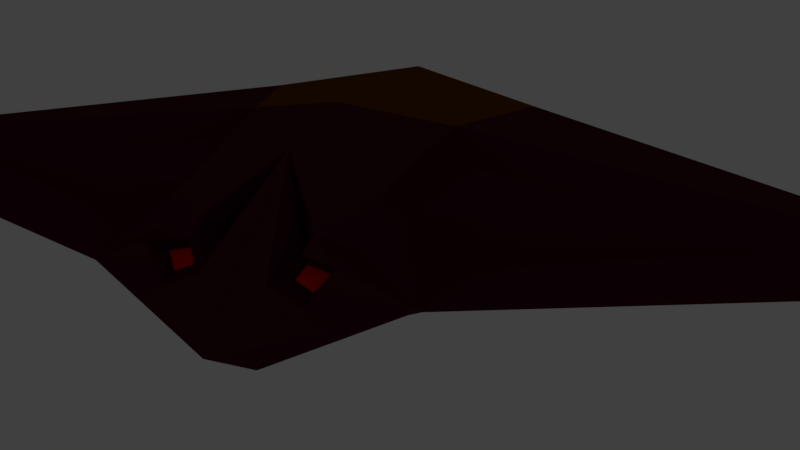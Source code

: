 # Source: Ship.blend  (saved by Blender 2.79.0; exported with 4.5.12 LTS)
import bpy
from mathutils import Matrix  # noqa: F401  (used for matrix-valued properties, if any)

bpy.ops.wm.read_factory_settings(use_empty=True)
scene = bpy.context.scene
scene.name = 'Scene'

# ---- collections
col_collection_1 = bpy.data.collections.new('Collection 1'); scene.collection.children.link(col_collection_1)

# ---- materials (node trees are filled in below, after node groups)
mat_body = bpy.data.materials.new('Body')
mat_body.alpha_threshold = 0.0
mat_body.use_transparent_shadow = False
mat_body.preview_render_type = 'SHADERBALL'
mat_body.diffuse_color = (0.06997, 0.003027, 0.01633, 1.0)
mat_body.specular_color = (0.7479, 1.0, 0.1308)
mat_body.roughness = 0.5
mat_body.specular_intensity = 1.0
mat_exhaust = bpy.data.materials.new('Exhaust')
mat_exhaust.alpha_threshold = 0.0
mat_exhaust.use_transparent_shadow = False
mat_exhaust.preview_render_type = 'SHADERBALL'
mat_exhaust.diffuse_color = (1.0, 0.001661, 0.0, 1.0)
mat_exhaust.specular_color = (0.0, 0.07238, 1.0)
mat_exhaust.roughness = 0.5
mat_exhaust.specular_intensity = 1.0
mat_glass = bpy.data.materials.new('Glass')
mat_glass.alpha_threshold = 0.0
mat_glass.use_transparent_shadow = False
mat_glass.preview_render_type = 'SHADERBALL'
mat_glass.diffuse_color = (0.1282, 0.04039, 0.0, 1.0)
mat_glass.specular_color = (0.0, 0.6982, 0.0481)
mat_glass.roughness = 0.5
mat_glass.specular_intensity = 1.0

# ---- material node trees

# ---- world
world_world = bpy.data.worlds.new('World'); scene.world = world_world
world_world.color = (0.05088, 0.05088, 0.05088)
world_world.use_sun_shadow = False
world_world.sun_shadow_jitter_overblur = 0.0
world_world.cycles.sampling_method = 'MANUAL'

# ---- cameras
cam_camera = bpy.data.cameras.new('Camera')
cam_camera.clip_end = 100.0
cam_camera.lens = 35.0
cam_camera.sensor_width = 32.0
cam_camera.sensor_height = 18.0
cam_camera.ortho_scale = 7.314
cam_camera.dof.focus_distance = 0.0
cam_camera.dof.aperture_fstop = 128.0

# ---- lights
light_point = bpy.data.lights.new('Point', 'POINT')
light_point.transmission_factor = 0.0
light_point.energy = 100.0
light_point.shadow_buffer_clip_start = 0.5
light_point.shadow_soft_size = 0.1
light_point.shadow_maximum_resolution = 0.006
light_point.use_absolute_resolution = True

# ---- meshes
me_plane_001 = bpy.data.meshes.new('Plane.001')
me_plane_001.from_pydata([(-1.0, -1.0, 0.0), (-1.0, 0.3496, 0.0), (-0.9347, -0.6505, 1.198), (-0.7045, 1.0, 1.049), (-1.0, -2.261, -0.1849), (-1.346, -2.041, 1.049), (-0.6863, -2.955, -0.1851), (-1.078, -3.079, 0.7154), (-1.265, 1.345, 0.5243), (-5.211, 0.3281, 0.8178), (-2.759, -2.753, 0.1901), (-0.765, -3.556, 0.3298), (-0.4284, 1.378, 0.8264), (-0.2591, 1.577, 0.6728), (-0.7264, 1.481, 0.8191), (-0.5335, 1.602, 0.5535), (-0.3474, 1.065, 0.7305), (-0.4477, 1.203, 0.9178), (-0.4413, 1.316, 0.7317), (-0.389, 1.408, 0.6517), (-0.6288, 1.335, 0.6938), (-0.5319, 1.433, 0.5895), (-1.049, -0.3634, 0.9814), (-0.9196, 0.5652, 0.8972), (-1.235, 0.7594, 0.6022), (-3.455, 0.1872, 0.7674), (1.0, -1.0, 0.0), (1.0, 0.3496, 0.0), (0.9347, -0.6505, 1.198), (0.7045, 1.0, 1.049), (1.0, -2.261, -0.1849), (1.346, -2.041, 1.049), (0.6863, -2.955, -0.1851), (1.078, -3.079, 0.7154), (0.0, -0.2565, -0.2485), (0.0, 1.324, -0.1877), (0.0, -0.3203, 1.411), (0.0, 0.6049, 1.294), (0.0, -1.376, -0.583), (0.0, -2.567, 1.235), (0.0, -2.699, -0.4047), (0.0, -3.551, 0.8963), (1.265, 1.345, 0.5243), (5.211, 0.3281, 0.8178), (2.759, -2.753, 0.1901), (0.765, -3.556, 0.3298), (0.0, -4.008, 0.3352), (0.0, 2.005, 0.3062), (0.4284, 1.378, 0.8264), (0.2591, 1.577, 0.6728), (0.7264, 1.481, 0.8191), (0.5335, 1.602, 0.5535), (0.3474, 1.065, 0.7305), (0.4477, 1.203, 0.9178), (0.4413, 1.316, 0.7317), (0.389, 1.408, 0.6517), (0.6288, 1.335, 0.6938), (0.5319, 1.433, 0.5895), (1.049, -0.3634, 0.9814), (0.9196, 0.5652, 0.8972), (1.235, 0.7594, 0.6022), (3.455, 0.1872, 0.7674), (0.0, 1.791, 0.4895)], [], [(34, 0, 1, 35), (36, 37, 3, 2), (8, 24, 23, 3), (9, 10, 5, 2), (34, 38, 4, 0), (46, 41, 7, 11), (10, 11, 7, 5), (38, 40, 6, 4), (5, 7, 41, 39), (2, 5, 39, 36), (3, 17, 12, 14, 8), (1, 8, 47, 35), (4, 6, 11, 10), (40, 46, 11, 6), (0, 4, 10, 9), (0, 9, 8, 1), (12, 18, 20, 14), (8, 14, 15, 47), (37, 16, 17, 3), (16, 13, 12, 17), (20, 18, 19, 21), (14, 20, 21, 15), (13, 19, 18, 12), (15, 21, 19, 13), (25, 22, 23, 24), (2, 22, 25, 9), (3, 23, 22, 2), (9, 25, 24, 8), (34, 35, 27, 26), (36, 28, 29, 37), (42, 29, 59, 60), (43, 28, 31, 44), (34, 26, 30, 38), (46, 45, 33, 41), (44, 31, 33, 45), (38, 30, 32, 40), (31, 39, 41, 33), (28, 36, 39, 31), (29, 42, 50, 48, 53), (27, 35, 47, 42), (30, 44, 45, 32), (40, 32, 45, 46), (26, 43, 44, 30), (26, 27, 42, 43), (48, 50, 56, 54), (42, 47, 51, 50), (37, 29, 53, 52), (52, 53, 48, 49), (56, 57, 55, 54), (50, 51, 57, 56), (49, 48, 54, 55), (51, 49, 55, 57), (61, 60, 59, 58), (28, 43, 61, 58), (29, 28, 58, 59), (43, 42, 60, 61), (49, 51, 47, 62), (49, 62, 37, 52), (13, 16, 37, 62), (15, 13, 62, 47)])
me_plane_001.polygons.foreach_set('material_index', [0, 0, 0, 0, 0, 2, 0, 0, 2, 2, 0, 0, 0, 2, 0, 0, 0, 0, 0, 0, 1, 0, 0, 0, 0, 0, 0, 0, 0, 0, 0, 0, 0, 2, 0, 0, 2, 2, 0, 0, 0, 2, 0, 0, 0, 0, 0, 0, 1, 0, 0, 0, 0, 0, 0, 0, 0, 0, 0, 0])
me_plane_001.materials.append(mat_body)
me_plane_001.materials.append(mat_exhaust)
me_plane_001.materials.append(mat_glass)
me_plane_001.use_remesh_preserve_volume = False
me_plane_001.use_remesh_preserve_attributes = False
me_plane_001.use_mirror_vertex_groups = False
me_plane_001.update()

# ---- objects
ob_point = bpy.data.objects.new('Point', light_point)
ob_plane = bpy.data.objects.new('Plane', me_plane_001)
ob_camera = bpy.data.objects.new('Camera', cam_camera)

# ---- transforms, parenting, visibility, modifiers, constraints
ob_point.location = (0.0, 0.0, 0.0)
ob_point.lineart.crease_threshold = 0.0
ob_plane.location = (0.0, 0.0, 0.0)
ob_plane.scale = (1.0, 1.0, 1.0)
ob_plane.lock_scale = (True, True, True)
ob_plane.lineart.crease_threshold = 0.0
_vg = ob_plane.vertex_groups.new(name='Exhaust')
_vg = ob_plane.vertex_groups.new(name='Glass')
ob_camera.location = (-2.74, 6.189, 3.278)
ob_camera.rotation_euler = (1.172, 8.825e-06, 3.466)
ob_camera.lock_rotations_4d = False
ob_camera.empty_display_type = 'ARROWS'
ob_camera.color = (0.0, 0.0, 0.0, 0.0)
ob_camera.display_type = 'WIRE'
ob_camera.lineart.crease_threshold = 0.0

# ---- collection membership
col_collection_1.objects.link(ob_point)
col_collection_1.objects.link(ob_plane)
col_collection_1.objects.link(ob_camera)

# ---- scene / render settings (as saved in the file)
scene.camera = ob_camera
scene.frame_start = 1; scene.frame_end = 250; scene.frame_set(1)
scene.render.engine = 'BLENDER_EEVEE_NEXT'
scene.render.resolution_percentage = 50
scene.render.dither_intensity = 0.0
scene.cycles.use_denoising = False
scene.cycles.samples = 128
scene.cycles.sampling_pattern = 'TABULATED_SOBOL'
scene.cycles.use_adaptive_sampling = False
scene.cycles.use_light_tree = False
scene.cycles.blur_glossy = 0.0
scene.cycles.sample_clamp_indirect = 0.0
scene.view_settings.view_transform = 'Standard'
bpy.context.view_layer.update()
